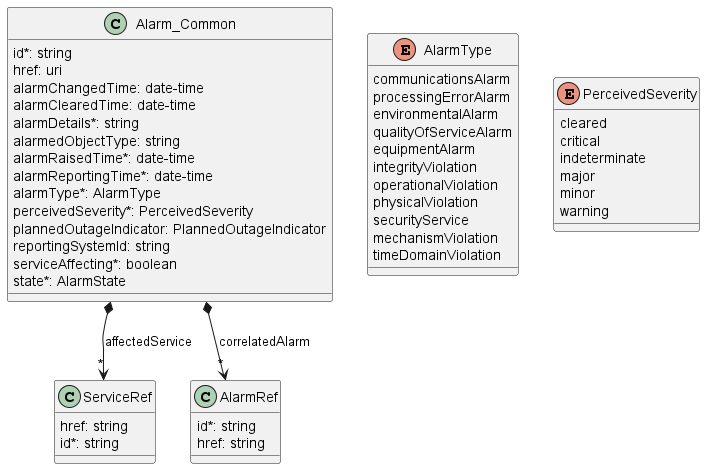

The diagram above was rendered by PlantUML. Its source (embedded in the PNG):
@startuml useCase51Model

class Alarm_Common {

    id*: string
    href: uri
    alarmChangedTime: date-time
    alarmClearedTime: date-time
    alarmDetails*: string
    alarmedObjectType: string
    alarmRaisedTime*: date-time
    alarmReportingTime*: date-time
    alarmType*: AlarmType
    perceivedSeverity*: PerceivedSeverity
    plannedOutageIndicator: PlannedOutageIndicator
    reportingSystemId: string
    serviceAffecting*: boolean
    state*: AlarmState
}

Alarm_Common *-->"*" ServiceRef : affectedService
Alarm_Common *-->"*" AlarmRef : correlatedAlarm

class AlarmRef {

    id*: string
    href: string
}



enum AlarmType {

    communicationsAlarm
    processingErrorAlarm
    environmentalAlarm
    qualityOfServiceAlarm
    equipmentAlarm
    integrityViolation
    operationalViolation
    physicalViolation
    securityService
    mechanismViolation
    timeDomainViolation
}


enum PerceivedSeverity {

    cleared
    critical
    indeterminate
    major
    minor
    warning
}

class ServiceRef {

    href: string
    id*: string
}


@enduml